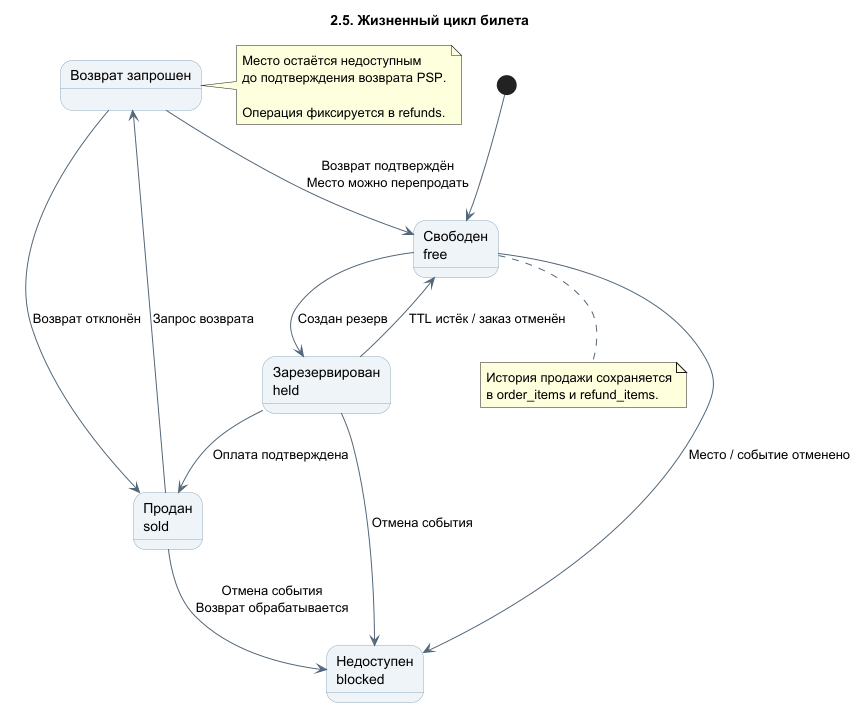

The diagram above was rendered by PlantUML. Its source (embedded in the PNG):
@startuml
title 2.5. Жизненный цикл билета

skinparam backgroundColor white
skinparam shadowing false
skinparam defaultFontName SansSerif
skinparam state {
  BackgroundColor #EEF4F8
  BorderColor #8FA8BD
  ArrowColor #52677A
}

[*] --> Free

state "Свободен\nfree" as Free
state "Зарезервирован\nheld" as Held
state "Продан\nsold" as Sold
state "Возврат запрошен" as RefundPending
state "Недоступен\nblocked" as Blocked

Free --> Held : Создан резерв
Held --> Sold : Оплата подтверждена
Held --> Free : TTL истёк / заказ отменён

Sold --> RefundPending : Запрос возврата
RefundPending --> Sold : Возврат отклонён
RefundPending --> Free : Возврат подтверждён\nМесто можно перепродать

Free --> Blocked : Место / событие отменено
Held --> Blocked : Отмена события
Sold --> Blocked : Отмена события\nВозврат обрабатывается

note right of RefundPending
Место остаётся недоступным
до подтверждения возврата PSP.

Операция фиксируется в refunds.
end note

note bottom of Free
История продажи сохраняется
в order_items и refund_items.
end note

@enduml